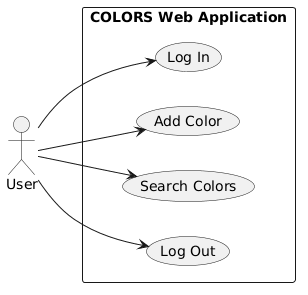

The diagram above was rendered by PlantUML. Its source (embedded in the PNG):
@startuml
left to right direction

actor "User" as User

rectangle "COLORS Web Application" {
    usecase "Log In" as Login
    usecase "Add Color" as AddColor
    usecase "Search Colors" as SearchColors
    usecase "Log Out" as Logout
}

User --> Login
User --> AddColor
User --> SearchColors
User --> Logout
@enduml